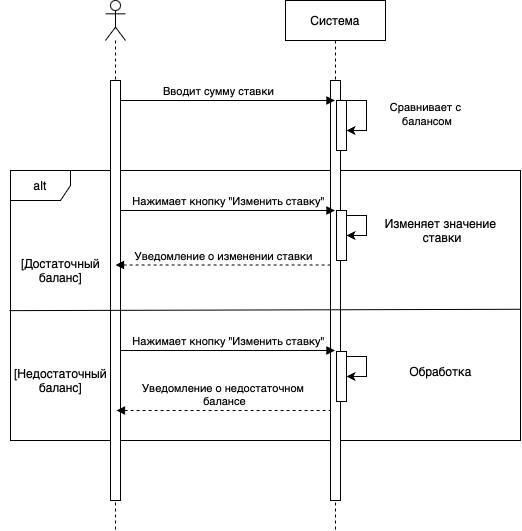

The diagram above was exported from draw.io. Its source (the exported page's mxGraphModel, read from the mxfile embedded in the PNG):
<mxGraphModel dx="984" dy="580" grid="1" gridSize="10" guides="1" tooltips="1" connect="1" arrows="1" fold="1" page="1" pageScale="1" pageWidth="850" pageHeight="1100" math="0" shadow="0">
  <root>
    <mxCell id="0" />
    <mxCell id="1" parent="0" />
    <mxCell id="FDtlHr5HPUxsmI6q9SIU-17" value="alt" style="shape=umlFrame;whiteSpace=wrap;html=1;pointerEvents=0;" vertex="1" parent="1">
      <mxGeometry x="45" y="210" width="510" height="270" as="geometry" />
    </mxCell>
    <mxCell id="aM9ryv3xv72pqoxQDRHE-5" value="Система" style="shape=umlLifeline;perimeter=lifelinePerimeter;whiteSpace=wrap;html=1;container=0;dropTarget=0;collapsible=0;recursiveResize=0;outlineConnect=0;portConstraint=eastwest;newEdgeStyle={&quot;edgeStyle&quot;:&quot;elbowEdgeStyle&quot;,&quot;elbow&quot;:&quot;vertical&quot;,&quot;curved&quot;:0,&quot;rounded&quot;:0};" parent="1" vertex="1">
      <mxGeometry x="320" y="40" width="100" height="530" as="geometry" />
    </mxCell>
    <mxCell id="aM9ryv3xv72pqoxQDRHE-6" value="&lt;span style=&quot;caret-color: rgba(0, 0, 0, 0); color: rgba(0, 0, 0, 0); font-family: monospace; font-size: 0px; text-align: start;&quot;&gt;%3CmxGraphModel%3E%3Croot%3E%3CmxCell%20id%3D%220%22%2F%3E%3CmxCell%20id%3D%221%22%20parent%3D%220%22%2F%3E%3CmxCell%20id%3D%222%22%20value%3D%22%D0%A1%D0%B8%D1%81%D1%82%D0%B5%D0%BC%D0%B0%22%20style%3D%22shape%3DumlLifeline%3Bperimeter%3DlifelinePerimeter%3BwhiteSpace%3Dwrap%3Bhtml%3D1%3Bcontainer%3D0%3BdropTarget%3D0%3Bcollapsible%3D0%3BrecursiveResize%3D0%3BoutlineConnect%3D0%3BportConstraint%3Deastwest%3BnewEdgeStyle%3D%7B%26quot%3BedgeStyle%26quot%3B%3A%26quot%3BelbowEdgeStyle%26quot%3B%2C%26quot%3Belbow%26quot%3B%3A%26quot%3Bvertical%26quot%3B%2C%26quot%3Bcurved%26quot%3B%3A0%2C%26quot%3Brounded%26quot%3B%3A0%7D%3B%22%20vertex%3D%221%22%20parent%3D%221%22%3E%3CmxGeometry%20x%3D%22320%22%20y%3D%2240%22%20width%3D%22100%22%20height%3D%22400%22%20as%3D%22geometry%22%2F%3E%3C%2FmxCell%3E%3CmxCell%20id%3D%223%22%20value%3D%22%22%20style%3D%22html%3D1%3Bpoints%3D%5B%5D%3Bperimeter%3DorthogonalPerimeter%3BoutlineConnect%3D0%3BtargetShapes%3DumlLifeline%3BportConstraint%3Deastwest%3BnewEdgeStyle%3D%7B%26quot%3BedgeStyle%26quot%3B%3A%26quot%3BelbowEdgeStyle%26quot%3B%2C%26quot%3Belbow%26quot%3B%3A%26quot%3Bvertical%26quot%3B%2C%26quot%3Bcurved%26quot%3B%3A0%2C%26quot%3Brounded%26quot%3B%3A0%7D%3B%22%20vertex%3D%221%22%20parent%3D%222%22%3E%3CmxGeometry%20x%3D%2245%22%20y%3D%2280%22%20width%3D%2210%22%20height%3D%22280%22%20as%3D%22geometry%22%2F%3E%3C%2FmxCell%3E%3C%2Froot%3E%3C%2FmxGraphModel%3E&lt;/span&gt;" style="html=1;points=[];perimeter=orthogonalPerimeter;outlineConnect=0;targetShapes=umlLifeline;portConstraint=eastwest;newEdgeStyle={&quot;edgeStyle&quot;:&quot;elbowEdgeStyle&quot;,&quot;elbow&quot;:&quot;vertical&quot;,&quot;curved&quot;:0,&quot;rounded&quot;:0};" parent="aM9ryv3xv72pqoxQDRHE-5" vertex="1">
      <mxGeometry x="45" y="80" width="10" height="420" as="geometry" />
    </mxCell>
    <mxCell id="FDtlHr5HPUxsmI6q9SIU-12" value="" style="html=1;points=[[0,0,0,0,5],[0,1,0,0,-5],[1,0,0,0,5],[1,1,0,0,-5]];perimeter=orthogonalPerimeter;outlineConnect=0;targetShapes=umlLifeline;portConstraint=eastwest;newEdgeStyle={&quot;curved&quot;:0,&quot;rounded&quot;:0};" vertex="1" parent="aM9ryv3xv72pqoxQDRHE-5">
      <mxGeometry x="51" y="100" width="10" height="50" as="geometry" />
    </mxCell>
    <mxCell id="FDtlHr5HPUxsmI6q9SIU-13" style="edgeStyle=orthogonalEdgeStyle;rounded=0;orthogonalLoop=1;jettySize=auto;html=1;curved=0;exitX=1;exitY=0;exitDx=0;exitDy=5;exitPerimeter=0;" edge="1" parent="aM9ryv3xv72pqoxQDRHE-5" source="FDtlHr5HPUxsmI6q9SIU-12" target="FDtlHr5HPUxsmI6q9SIU-12">
      <mxGeometry relative="1" as="geometry">
        <Array as="points">
          <mxPoint x="61" y="100" />
          <mxPoint x="81" y="100" />
          <mxPoint x="81" y="130" />
        </Array>
      </mxGeometry>
    </mxCell>
    <mxCell id="FDtlHr5HPUxsmI6q9SIU-23" value="" style="html=1;points=[[0,0,0,0,5],[0,1,0,0,-5],[1,0,0,0,5],[1,1,0,0,-5]];perimeter=orthogonalPerimeter;outlineConnect=0;targetShapes=umlLifeline;portConstraint=eastwest;newEdgeStyle={&quot;curved&quot;:0,&quot;rounded&quot;:0};" vertex="1" parent="aM9ryv3xv72pqoxQDRHE-5">
      <mxGeometry x="51" y="210" width="10" height="50" as="geometry" />
    </mxCell>
    <mxCell id="FDtlHr5HPUxsmI6q9SIU-24" style="edgeStyle=orthogonalEdgeStyle;rounded=0;orthogonalLoop=1;jettySize=auto;html=1;curved=0;exitX=1;exitY=0;exitDx=0;exitDy=5;exitPerimeter=0;" edge="1" parent="aM9ryv3xv72pqoxQDRHE-5" source="FDtlHr5HPUxsmI6q9SIU-23" target="FDtlHr5HPUxsmI6q9SIU-23">
      <mxGeometry relative="1" as="geometry" />
    </mxCell>
    <mxCell id="FDtlHr5HPUxsmI6q9SIU-39" value="" style="html=1;points=[[0,0,0,0,5],[0,1,0,0,-5],[1,0,0,0,5],[1,1,0,0,-5]];perimeter=orthogonalPerimeter;outlineConnect=0;targetShapes=umlLifeline;portConstraint=eastwest;newEdgeStyle={&quot;curved&quot;:0,&quot;rounded&quot;:0};" vertex="1" parent="aM9ryv3xv72pqoxQDRHE-5">
      <mxGeometry x="51" y="351" width="10" height="50" as="geometry" />
    </mxCell>
    <mxCell id="FDtlHr5HPUxsmI6q9SIU-40" style="edgeStyle=orthogonalEdgeStyle;rounded=0;orthogonalLoop=1;jettySize=auto;html=1;curved=0;exitX=1;exitY=0;exitDx=0;exitDy=5;exitPerimeter=0;" edge="1" parent="aM9ryv3xv72pqoxQDRHE-5" source="FDtlHr5HPUxsmI6q9SIU-39" target="FDtlHr5HPUxsmI6q9SIU-39">
      <mxGeometry relative="1" as="geometry" />
    </mxCell>
    <mxCell id="FDtlHr5HPUxsmI6q9SIU-9" value="" style="shape=umlLifeline;perimeter=lifelinePerimeter;whiteSpace=wrap;html=1;container=1;dropTarget=0;collapsible=0;recursiveResize=0;outlineConnect=0;portConstraint=eastwest;newEdgeStyle={&quot;curved&quot;:0,&quot;rounded&quot;:0};participant=umlActor;" vertex="1" parent="1">
      <mxGeometry x="140" y="40" width="20" height="530" as="geometry" />
    </mxCell>
    <mxCell id="FDtlHr5HPUxsmI6q9SIU-10" value="" style="html=1;points=[[0,0,0,0,5],[0,1,0,0,-5],[1,0,0,0,5],[1,1,0,0,-5]];perimeter=orthogonalPerimeter;outlineConnect=0;targetShapes=umlLifeline;portConstraint=eastwest;newEdgeStyle={&quot;curved&quot;:0,&quot;rounded&quot;:0};" vertex="1" parent="FDtlHr5HPUxsmI6q9SIU-9">
      <mxGeometry x="5" y="80" width="10" height="420" as="geometry" />
    </mxCell>
    <mxCell id="FDtlHr5HPUxsmI6q9SIU-11" value="Вводит сумму ставки" style="html=1;verticalAlign=bottom;endArrow=block;curved=0;rounded=0;" edge="1" parent="1">
      <mxGeometry x="-0.0862" width="80" relative="1" as="geometry">
        <mxPoint x="155" y="140" as="sourcePoint" />
        <mxPoint x="369.5000000000002" y="140" as="targetPoint" />
        <mxPoint as="offset" />
      </mxGeometry>
    </mxCell>
    <mxCell id="FDtlHr5HPUxsmI6q9SIU-15" value="&lt;span style=&quot;font-size: 11px; background-color: rgb(255, 255, 255);&quot;&gt;Сравнивает с&lt;/span&gt;&lt;div&gt;&lt;span style=&quot;font-size: 11px; background-color: rgb(255, 255, 255);&quot;&gt;&amp;nbsp;балансом&lt;/span&gt;&lt;/div&gt;" style="text;html=1;align=center;verticalAlign=middle;resizable=0;points=[];autosize=1;strokeColor=none;fillColor=none;" vertex="1" parent="1">
      <mxGeometry x="415" y="133" width="90" height="40" as="geometry" />
    </mxCell>
    <mxCell id="FDtlHr5HPUxsmI6q9SIU-18" value="" style="endArrow=none;html=1;rounded=0;entryX=1;entryY=0.514;entryDx=0;entryDy=0;entryPerimeter=0;exitX=-0.002;exitY=0.519;exitDx=0;exitDy=0;exitPerimeter=0;" edge="1" parent="1" source="FDtlHr5HPUxsmI6q9SIU-17" target="FDtlHr5HPUxsmI6q9SIU-17">
      <mxGeometry width="50" height="50" relative="1" as="geometry">
        <mxPoint x="120" y="375" as="sourcePoint" />
        <mxPoint x="440" y="380" as="targetPoint" />
      </mxGeometry>
    </mxCell>
    <mxCell id="FDtlHr5HPUxsmI6q9SIU-19" value="[Достаточный&lt;div&gt;баланс]&lt;/div&gt;" style="text;html=1;align=center;verticalAlign=middle;resizable=0;points=[];autosize=1;strokeColor=none;fillColor=none;" vertex="1" parent="1">
      <mxGeometry x="45" y="290" width="100" height="40" as="geometry" />
    </mxCell>
    <mxCell id="FDtlHr5HPUxsmI6q9SIU-20" value="[Недостаточный&lt;div&gt;баланс]&lt;/div&gt;" style="text;html=1;align=center;verticalAlign=middle;resizable=0;points=[];autosize=1;strokeColor=none;fillColor=none;" vertex="1" parent="1">
      <mxGeometry x="35" y="400" width="120" height="40" as="geometry" />
    </mxCell>
    <mxCell id="FDtlHr5HPUxsmI6q9SIU-22" value="Нажимает кнопку &quot;Изменить ставку&quot;" style="html=1;verticalAlign=bottom;endArrow=block;curved=0;rounded=0;endFill=1;startArrow=none;startFill=0;" edge="1" parent="1">
      <mxGeometry x="0.007" width="80" relative="1" as="geometry">
        <mxPoint x="155" y="250" as="sourcePoint" />
        <mxPoint x="369.5000000000002" y="250" as="targetPoint" />
        <mxPoint as="offset" />
      </mxGeometry>
    </mxCell>
    <mxCell id="FDtlHr5HPUxsmI6q9SIU-25" value="Изменяет значение&lt;div&gt;&amp;nbsp;ставки&lt;/div&gt;" style="text;html=1;align=center;verticalAlign=middle;resizable=0;points=[];autosize=1;strokeColor=none;fillColor=none;" vertex="1" parent="1">
      <mxGeometry x="405" y="250" width="140" height="40" as="geometry" />
    </mxCell>
    <mxCell id="FDtlHr5HPUxsmI6q9SIU-26" value="Уведомление о изменении ставки" style="html=1;verticalAlign=bottom;endArrow=none;curved=0;rounded=0;endFill=0;startArrow=block;startFill=1;dashed=1;" edge="1" parent="1">
      <mxGeometry x="0.007" width="80" relative="1" as="geometry">
        <mxPoint x="150" y="304.5" as="sourcePoint" />
        <mxPoint x="364.5000000000002" y="304.5" as="targetPoint" />
        <mxPoint as="offset" />
      </mxGeometry>
    </mxCell>
    <mxCell id="FDtlHr5HPUxsmI6q9SIU-36" value="Нажимает кнопку &quot;Изменить ставку&quot;" style="html=1;verticalAlign=bottom;endArrow=block;curved=0;rounded=0;endFill=1;startArrow=none;startFill=0;" edge="1" parent="1">
      <mxGeometry x="0.007" width="80" relative="1" as="geometry">
        <mxPoint x="155" y="390" as="sourcePoint" />
        <mxPoint x="369.5000000000002" y="390" as="targetPoint" />
        <mxPoint as="offset" />
      </mxGeometry>
    </mxCell>
    <mxCell id="FDtlHr5HPUxsmI6q9SIU-37" value="Обработка" style="text;html=1;align=center;verticalAlign=middle;resizable=0;points=[];autosize=1;strokeColor=none;fillColor=none;" vertex="1" parent="1">
      <mxGeometry x="430" y="396" width="90" height="30" as="geometry" />
    </mxCell>
    <mxCell id="FDtlHr5HPUxsmI6q9SIU-38" value="Уведомление о недостаточном&amp;nbsp;&lt;div&gt;балансе&lt;/div&gt;" style="html=1;verticalAlign=bottom;endArrow=none;curved=0;rounded=0;endFill=0;startArrow=block;startFill=1;dashed=1;" edge="1" parent="1">
      <mxGeometry x="0.007" width="80" relative="1" as="geometry">
        <mxPoint x="151" y="450" as="sourcePoint" />
        <mxPoint x="365.5000000000002" y="450" as="targetPoint" />
        <mxPoint as="offset" />
      </mxGeometry>
    </mxCell>
  </root>
</mxGraphModel>